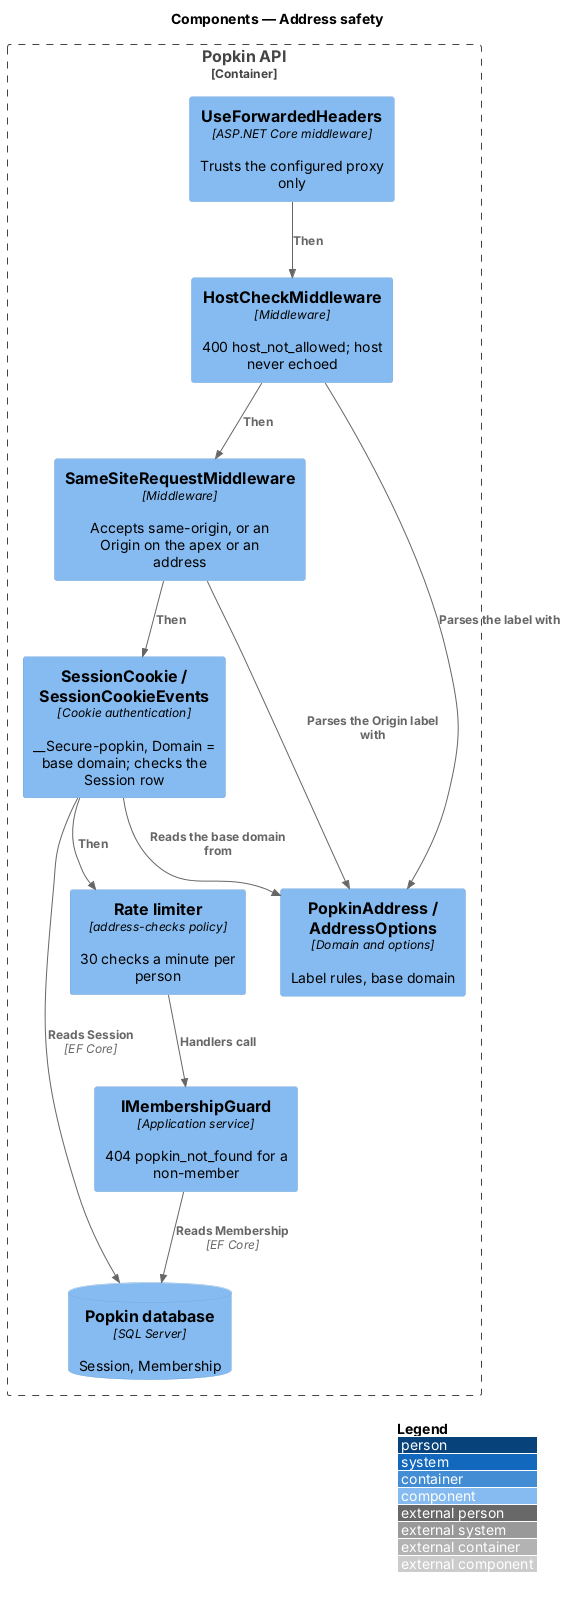

The diagram above was rendered by PlantUML. Its source (embedded in the PNG):
@startuml
!include <C4/C4_Component>
LAYOUT_WITH_LEGEND()
title Components — Address safety

Container_Boundary(api, "Popkin API") {
  Component(fwd, "UseForwardedHeaders", "ASP.NET Core middleware", "Trusts the configured proxy only")
  Component(hostcheck, "HostCheckMiddleware", "Middleware", "400 host_not_allowed; host never echoed")
  Component(samesite, "SameSiteRequestMiddleware", "Middleware", "Accepts same-origin, or an Origin on the apex or an address")
  Component(cookie, "SessionCookie / SessionCookieEvents", "Cookie authentication", "__Secure-popkin, Domain = base domain; checks the Session row")
  Component(limits, "Rate limiter", "address-checks policy", "30 checks a minute per person")
  Component(guard, "IMembershipGuard", "Application service", "404 popkin_not_found for a non-member")
  Component(addr, "PopkinAddress / AddressOptions", "Domain and options", "Label rules, base domain")
  ComponentDb(db, "Popkin database", "SQL Server", "Session, Membership")
}
Rel(fwd, hostcheck, "Then")
Rel(hostcheck, samesite, "Then")
Rel(samesite, cookie, "Then")
Rel(cookie, limits, "Then")
Rel(limits, guard, "Handlers call")
Rel(hostcheck, addr, "Parses the label with")
Rel(samesite, addr, "Parses the Origin label with")
Rel(cookie, addr, "Reads the base domain from")
Rel(cookie, db, "Reads Session", "EF Core")
Rel(guard, db, "Reads Membership", "EF Core")
@enduml